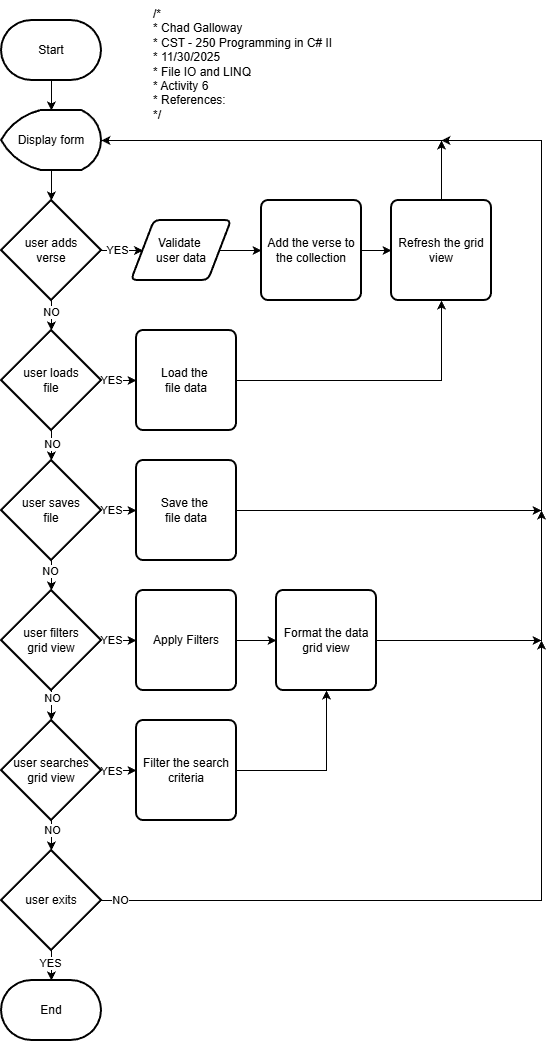

The diagram above was exported from draw.io. Its source (the exported page's mxGraphModel, read from the mxfile embedded in the PNG):
<mxGraphModel dx="1501" dy="782" grid="1" gridSize="10" guides="1" tooltips="1" connect="1" arrows="1" fold="1" page="1" pageScale="1" pageWidth="827" pageHeight="1169" math="0" shadow="0">
  <root>
    <mxCell id="WIyWlLk6GJQsqaUBKTNV-0" />
    <mxCell id="WIyWlLk6GJQsqaUBKTNV-1" parent="WIyWlLk6GJQsqaUBKTNV-0" />
    <mxCell id="-d55yYXe8lKjTn4Bo6xt-0" parent="WIyWlLk6GJQsqaUBKTNV-1" style="text;whiteSpace=wrap;html=1;" value="/* &#10; * Chad Galloway &#10; * CST - 250 Programming in C# II &#10; * 11/30/2025 &#10; * File IO and LINQ &#10; * Activity 6 &#10; * References: &#10; */" vertex="1">
      <mxGeometry height="140" width="210" x="180" y="10" as="geometry" />
    </mxCell>
    <mxCell id="-d55yYXe8lKjTn4Bo6xt-10" edge="1" parent="WIyWlLk6GJQsqaUBKTNV-1" source="-d55yYXe8lKjTn4Bo6xt-1" style="edgeStyle=orthogonalEdgeStyle;rounded=0;orthogonalLoop=1;jettySize=auto;html=1;" target="-d55yYXe8lKjTn4Bo6xt-2" value="">
      <mxGeometry relative="1" as="geometry" />
    </mxCell>
    <mxCell id="-d55yYXe8lKjTn4Bo6xt-1" parent="WIyWlLk6GJQsqaUBKTNV-1" style="strokeWidth=2;html=1;shape=mxgraph.flowchart.terminator;whiteSpace=wrap;" value="Start" vertex="1">
      <mxGeometry height="60" width="100" x="30" y="30" as="geometry" />
    </mxCell>
    <mxCell id="-d55yYXe8lKjTn4Bo6xt-11" edge="1" parent="WIyWlLk6GJQsqaUBKTNV-1" source="-d55yYXe8lKjTn4Bo6xt-2" style="edgeStyle=orthogonalEdgeStyle;rounded=0;orthogonalLoop=1;jettySize=auto;html=1;" target="-d55yYXe8lKjTn4Bo6xt-3" value="">
      <mxGeometry relative="1" as="geometry" />
    </mxCell>
    <mxCell id="-d55yYXe8lKjTn4Bo6xt-2" parent="WIyWlLk6GJQsqaUBKTNV-1" style="strokeWidth=2;html=1;shape=mxgraph.flowchart.display;whiteSpace=wrap;" value="Display form" vertex="1">
      <mxGeometry height="60" width="100" x="30" y="120" as="geometry" />
    </mxCell>
    <mxCell id="-d55yYXe8lKjTn4Bo6xt-12" edge="1" parent="WIyWlLk6GJQsqaUBKTNV-1" source="-d55yYXe8lKjTn4Bo6xt-3" style="edgeStyle=orthogonalEdgeStyle;rounded=0;orthogonalLoop=1;jettySize=auto;html=1;" target="-d55yYXe8lKjTn4Bo6xt-4" value="">
      <mxGeometry relative="1" as="geometry" />
    </mxCell>
    <mxCell id="-d55yYXe8lKjTn4Bo6xt-46" connectable="0" parent="-d55yYXe8lKjTn4Bo6xt-12" style="edgeLabel;html=1;align=center;verticalAlign=middle;resizable=0;points=[];" value="NO" vertex="1">
      <mxGeometry relative="1" x="0.1326" as="geometry">
        <mxPoint as="offset" />
      </mxGeometry>
    </mxCell>
    <mxCell id="-d55yYXe8lKjTn4Bo6xt-30" edge="1" parent="WIyWlLk6GJQsqaUBKTNV-1" source="-d55yYXe8lKjTn4Bo6xt-3" style="edgeStyle=orthogonalEdgeStyle;rounded=0;orthogonalLoop=1;jettySize=auto;html=1;" target="-d55yYXe8lKjTn4Bo6xt-28" value="">
      <mxGeometry relative="1" as="geometry" />
    </mxCell>
    <mxCell id="-d55yYXe8lKjTn4Bo6xt-45" connectable="0" parent="-d55yYXe8lKjTn4Bo6xt-30" style="edgeLabel;html=1;align=center;verticalAlign=middle;resizable=0;points=[];" value="YES" vertex="1">
      <mxGeometry relative="1" x="0.1485" y="1" as="geometry">
        <mxPoint as="offset" />
      </mxGeometry>
    </mxCell>
    <mxCell id="-d55yYXe8lKjTn4Bo6xt-3" parent="WIyWlLk6GJQsqaUBKTNV-1" style="strokeWidth=2;html=1;shape=mxgraph.flowchart.decision;whiteSpace=wrap;" value="user adds&lt;div&gt;verse&lt;/div&gt;" vertex="1">
      <mxGeometry height="100" width="100" x="30" y="210" as="geometry" />
    </mxCell>
    <mxCell id="-d55yYXe8lKjTn4Bo6xt-13" edge="1" parent="WIyWlLk6GJQsqaUBKTNV-1" source="-d55yYXe8lKjTn4Bo6xt-4" style="edgeStyle=orthogonalEdgeStyle;rounded=0;orthogonalLoop=1;jettySize=auto;html=1;" target="-d55yYXe8lKjTn4Bo6xt-5" value="">
      <mxGeometry relative="1" as="geometry" />
    </mxCell>
    <mxCell id="-d55yYXe8lKjTn4Bo6xt-52" connectable="0" parent="-d55yYXe8lKjTn4Bo6xt-13" style="edgeLabel;html=1;align=center;verticalAlign=middle;resizable=0;points=[];" value="NO" vertex="1">
      <mxGeometry relative="1" x="0.0695" y="-1" as="geometry">
        <mxPoint as="offset" />
      </mxGeometry>
    </mxCell>
    <mxCell id="-d55yYXe8lKjTn4Bo6xt-26" edge="1" parent="WIyWlLk6GJQsqaUBKTNV-1" source="-d55yYXe8lKjTn4Bo6xt-4" style="edgeStyle=orthogonalEdgeStyle;rounded=0;orthogonalLoop=1;jettySize=auto;html=1;" target="-d55yYXe8lKjTn4Bo6xt-19" value="">
      <mxGeometry relative="1" as="geometry" />
    </mxCell>
    <mxCell id="-d55yYXe8lKjTn4Bo6xt-53" connectable="0" parent="-d55yYXe8lKjTn4Bo6xt-26" style="edgeLabel;html=1;align=center;verticalAlign=middle;resizable=0;points=[];" value="YES" vertex="1">
      <mxGeometry relative="1" x="-0.5558" y="1" as="geometry">
        <mxPoint as="offset" />
      </mxGeometry>
    </mxCell>
    <mxCell id="-d55yYXe8lKjTn4Bo6xt-4" parent="WIyWlLk6GJQsqaUBKTNV-1" style="strokeWidth=2;html=1;shape=mxgraph.flowchart.decision;whiteSpace=wrap;" value="user loads&lt;div&gt;file&lt;/div&gt;" vertex="1">
      <mxGeometry height="100" width="100" x="30" y="340" as="geometry" />
    </mxCell>
    <mxCell id="-d55yYXe8lKjTn4Bo6xt-14" edge="1" parent="WIyWlLk6GJQsqaUBKTNV-1" source="-d55yYXe8lKjTn4Bo6xt-5" style="edgeStyle=orthogonalEdgeStyle;rounded=0;orthogonalLoop=1;jettySize=auto;html=1;" target="-d55yYXe8lKjTn4Bo6xt-6" value="">
      <mxGeometry relative="1" as="geometry" />
    </mxCell>
    <mxCell id="-d55yYXe8lKjTn4Bo6xt-51" connectable="0" parent="-d55yYXe8lKjTn4Bo6xt-14" style="edgeLabel;html=1;align=center;verticalAlign=middle;resizable=0;points=[];" value="NO" vertex="1">
      <mxGeometry relative="1" x="-0.5747" y="-1" as="geometry">
        <mxPoint as="offset" />
      </mxGeometry>
    </mxCell>
    <mxCell id="-d55yYXe8lKjTn4Bo6xt-25" edge="1" parent="WIyWlLk6GJQsqaUBKTNV-1" source="-d55yYXe8lKjTn4Bo6xt-5" style="edgeStyle=orthogonalEdgeStyle;rounded=0;orthogonalLoop=1;jettySize=auto;html=1;" target="-d55yYXe8lKjTn4Bo6xt-20" value="">
      <mxGeometry relative="1" as="geometry" />
    </mxCell>
    <mxCell id="-d55yYXe8lKjTn4Bo6xt-54" connectable="0" parent="-d55yYXe8lKjTn4Bo6xt-25" style="edgeLabel;html=1;align=center;verticalAlign=middle;resizable=0;points=[];" value="YES" vertex="1">
      <mxGeometry relative="1" x="-0.5979" y="1" as="geometry">
        <mxPoint as="offset" />
      </mxGeometry>
    </mxCell>
    <mxCell id="-d55yYXe8lKjTn4Bo6xt-5" parent="WIyWlLk6GJQsqaUBKTNV-1" style="strokeWidth=2;html=1;shape=mxgraph.flowchart.decision;whiteSpace=wrap;" value="user saves&lt;div&gt;file&lt;/div&gt;" vertex="1">
      <mxGeometry height="100" width="100" x="30" y="470" as="geometry" />
    </mxCell>
    <mxCell id="-d55yYXe8lKjTn4Bo6xt-15" edge="1" parent="WIyWlLk6GJQsqaUBKTNV-1" source="-d55yYXe8lKjTn4Bo6xt-6" style="edgeStyle=orthogonalEdgeStyle;rounded=0;orthogonalLoop=1;jettySize=auto;html=1;" target="-d55yYXe8lKjTn4Bo6xt-7" value="">
      <mxGeometry relative="1" as="geometry" />
    </mxCell>
    <mxCell id="-d55yYXe8lKjTn4Bo6xt-50" connectable="0" parent="-d55yYXe8lKjTn4Bo6xt-15" style="edgeLabel;html=1;align=center;verticalAlign=middle;resizable=0;points=[];" value="NO" vertex="1">
      <mxGeometry relative="1" x="-0.7221" y="1" as="geometry">
        <mxPoint as="offset" />
      </mxGeometry>
    </mxCell>
    <mxCell id="-d55yYXe8lKjTn4Bo6xt-24" edge="1" parent="WIyWlLk6GJQsqaUBKTNV-1" source="-d55yYXe8lKjTn4Bo6xt-6" style="edgeStyle=orthogonalEdgeStyle;rounded=0;orthogonalLoop=1;jettySize=auto;html=1;" target="-d55yYXe8lKjTn4Bo6xt-21" value="">
      <mxGeometry relative="1" as="geometry" />
    </mxCell>
    <mxCell id="-d55yYXe8lKjTn4Bo6xt-55" connectable="0" parent="-d55yYXe8lKjTn4Bo6xt-24" style="edgeLabel;html=1;align=center;verticalAlign=middle;resizable=0;points=[];" value="YES" vertex="1">
      <mxGeometry relative="1" x="-0.5558" y="1" as="geometry">
        <mxPoint as="offset" />
      </mxGeometry>
    </mxCell>
    <mxCell id="-d55yYXe8lKjTn4Bo6xt-6" parent="WIyWlLk6GJQsqaUBKTNV-1" style="strokeWidth=2;html=1;shape=mxgraph.flowchart.decision;whiteSpace=wrap;" value="user filters&lt;div&gt;grid view&lt;/div&gt;" vertex="1">
      <mxGeometry height="100" width="100" x="30" y="600" as="geometry" />
    </mxCell>
    <mxCell id="-d55yYXe8lKjTn4Bo6xt-16" edge="1" parent="WIyWlLk6GJQsqaUBKTNV-1" source="-d55yYXe8lKjTn4Bo6xt-7" style="edgeStyle=orthogonalEdgeStyle;rounded=0;orthogonalLoop=1;jettySize=auto;html=1;" target="-d55yYXe8lKjTn4Bo6xt-8" value="">
      <mxGeometry relative="1" as="geometry" />
    </mxCell>
    <mxCell id="-d55yYXe8lKjTn4Bo6xt-49" connectable="0" parent="-d55yYXe8lKjTn4Bo6xt-16" style="edgeLabel;html=1;align=center;verticalAlign=middle;resizable=0;points=[];" value="NO" vertex="1">
      <mxGeometry relative="1" x="-0.6168" y="1" as="geometry">
        <mxPoint as="offset" />
      </mxGeometry>
    </mxCell>
    <mxCell id="-d55yYXe8lKjTn4Bo6xt-23" edge="1" parent="WIyWlLk6GJQsqaUBKTNV-1" source="-d55yYXe8lKjTn4Bo6xt-7" style="edgeStyle=orthogonalEdgeStyle;rounded=0;orthogonalLoop=1;jettySize=auto;html=1;" target="-d55yYXe8lKjTn4Bo6xt-22" value="">
      <mxGeometry relative="1" as="geometry" />
    </mxCell>
    <mxCell id="-d55yYXe8lKjTn4Bo6xt-56" connectable="0" parent="-d55yYXe8lKjTn4Bo6xt-23" style="edgeLabel;html=1;align=center;verticalAlign=middle;resizable=0;points=[];" value="YES" vertex="1">
      <mxGeometry relative="1" x="-0.5558" as="geometry">
        <mxPoint as="offset" />
      </mxGeometry>
    </mxCell>
    <mxCell id="-d55yYXe8lKjTn4Bo6xt-7" parent="WIyWlLk6GJQsqaUBKTNV-1" style="strokeWidth=2;html=1;shape=mxgraph.flowchart.decision;whiteSpace=wrap;" value="user searches&lt;div&gt;grid view&lt;/div&gt;" vertex="1">
      <mxGeometry height="100" width="100" x="30" y="730" as="geometry" />
    </mxCell>
    <mxCell id="-d55yYXe8lKjTn4Bo6xt-17" edge="1" parent="WIyWlLk6GJQsqaUBKTNV-1" source="-d55yYXe8lKjTn4Bo6xt-8" style="edgeStyle=orthogonalEdgeStyle;rounded=0;orthogonalLoop=1;jettySize=auto;html=1;" target="-d55yYXe8lKjTn4Bo6xt-9" value="">
      <mxGeometry relative="1" as="geometry" />
    </mxCell>
    <mxCell id="-d55yYXe8lKjTn4Bo6xt-47" connectable="0" parent="-d55yYXe8lKjTn4Bo6xt-17" style="edgeLabel;html=1;align=center;verticalAlign=middle;resizable=0;points=[];" value="YES" vertex="1">
      <mxGeometry relative="1" x="0.1116" y="1" as="geometry">
        <mxPoint as="offset" />
      </mxGeometry>
    </mxCell>
    <mxCell id="-d55yYXe8lKjTn4Bo6xt-43" edge="1" parent="WIyWlLk6GJQsqaUBKTNV-1" source="-d55yYXe8lKjTn4Bo6xt-8" style="edgeStyle=orthogonalEdgeStyle;rounded=0;orthogonalLoop=1;jettySize=auto;html=1;">
      <mxGeometry relative="1" as="geometry">
        <mxPoint x="570" y="650" as="targetPoint" />
      </mxGeometry>
    </mxCell>
    <mxCell id="-d55yYXe8lKjTn4Bo6xt-48" connectable="0" parent="-d55yYXe8lKjTn4Bo6xt-43" style="edgeLabel;html=1;align=center;verticalAlign=middle;resizable=0;points=[];" value="NO" vertex="1">
      <mxGeometry relative="1" x="-0.9472" y="1" as="geometry">
        <mxPoint as="offset" />
      </mxGeometry>
    </mxCell>
    <mxCell id="-d55yYXe8lKjTn4Bo6xt-8" parent="WIyWlLk6GJQsqaUBKTNV-1" style="strokeWidth=2;html=1;shape=mxgraph.flowchart.decision;whiteSpace=wrap;" value="user exits" vertex="1">
      <mxGeometry height="100" width="100" x="30" y="860" as="geometry" />
    </mxCell>
    <mxCell id="-d55yYXe8lKjTn4Bo6xt-9" parent="WIyWlLk6GJQsqaUBKTNV-1" style="strokeWidth=2;html=1;shape=mxgraph.flowchart.terminator;whiteSpace=wrap;" value="End" vertex="1">
      <mxGeometry height="60" width="100" x="30" y="990" as="geometry" />
    </mxCell>
    <mxCell id="-d55yYXe8lKjTn4Bo6xt-35" edge="1" parent="WIyWlLk6GJQsqaUBKTNV-1" source="-d55yYXe8lKjTn4Bo6xt-19" style="edgeStyle=orthogonalEdgeStyle;rounded=0;orthogonalLoop=1;jettySize=auto;html=1;entryX=0.5;entryY=1;entryDx=0;entryDy=0;" target="-d55yYXe8lKjTn4Bo6xt-32">
      <mxGeometry relative="1" as="geometry" />
    </mxCell>
    <mxCell id="-d55yYXe8lKjTn4Bo6xt-19" parent="WIyWlLk6GJQsqaUBKTNV-1" style="rounded=1;whiteSpace=wrap;html=1;absoluteArcSize=1;arcSize=14;strokeWidth=2;" value="Load the&amp;nbsp;&lt;div&gt;file data&lt;/div&gt;" vertex="1">
      <mxGeometry height="100" width="100" x="165" y="340" as="geometry" />
    </mxCell>
    <mxCell id="-d55yYXe8lKjTn4Bo6xt-36" edge="1" parent="WIyWlLk6GJQsqaUBKTNV-1" source="-d55yYXe8lKjTn4Bo6xt-20" style="edgeStyle=orthogonalEdgeStyle;rounded=0;orthogonalLoop=1;jettySize=auto;html=1;">
      <mxGeometry relative="1" as="geometry">
        <Array as="points">
          <mxPoint x="570" y="520" />
          <mxPoint x="570" y="150" />
        </Array>
        <mxPoint x="470" y="150" as="targetPoint" />
      </mxGeometry>
    </mxCell>
    <mxCell id="-d55yYXe8lKjTn4Bo6xt-41" edge="1" parent="WIyWlLk6GJQsqaUBKTNV-1" source="-d55yYXe8lKjTn4Bo6xt-20" style="edgeStyle=orthogonalEdgeStyle;rounded=0;orthogonalLoop=1;jettySize=auto;html=1;">
      <mxGeometry relative="1" as="geometry">
        <mxPoint x="570" y="520" as="targetPoint" />
      </mxGeometry>
    </mxCell>
    <mxCell id="-d55yYXe8lKjTn4Bo6xt-20" parent="WIyWlLk6GJQsqaUBKTNV-1" style="rounded=1;whiteSpace=wrap;html=1;absoluteArcSize=1;arcSize=14;strokeWidth=2;" value="Save the&amp;nbsp;&lt;div&gt;file data&lt;/div&gt;" vertex="1">
      <mxGeometry height="100" width="100" x="165" y="470" as="geometry" />
    </mxCell>
    <mxCell id="-d55yYXe8lKjTn4Bo6xt-39" edge="1" parent="WIyWlLk6GJQsqaUBKTNV-1" source="-d55yYXe8lKjTn4Bo6xt-21" style="edgeStyle=orthogonalEdgeStyle;rounded=0;orthogonalLoop=1;jettySize=auto;html=1;" target="-d55yYXe8lKjTn4Bo6xt-38" value="">
      <mxGeometry relative="1" as="geometry" />
    </mxCell>
    <mxCell id="-d55yYXe8lKjTn4Bo6xt-21" parent="WIyWlLk6GJQsqaUBKTNV-1" style="rounded=1;whiteSpace=wrap;html=1;absoluteArcSize=1;arcSize=14;strokeWidth=2;" value="Apply Filters" vertex="1">
      <mxGeometry height="100" width="100" x="165" y="600" as="geometry" />
    </mxCell>
    <mxCell id="-d55yYXe8lKjTn4Bo6xt-42" edge="1" parent="WIyWlLk6GJQsqaUBKTNV-1" source="-d55yYXe8lKjTn4Bo6xt-22" style="edgeStyle=orthogonalEdgeStyle;rounded=0;orthogonalLoop=1;jettySize=auto;html=1;entryX=0.5;entryY=1;entryDx=0;entryDy=0;" target="-d55yYXe8lKjTn4Bo6xt-38">
      <mxGeometry relative="1" as="geometry" />
    </mxCell>
    <mxCell id="-d55yYXe8lKjTn4Bo6xt-22" parent="WIyWlLk6GJQsqaUBKTNV-1" style="rounded=1;whiteSpace=wrap;html=1;absoluteArcSize=1;arcSize=14;strokeWidth=2;" value="Filter the search criteria" vertex="1">
      <mxGeometry height="100" width="100" x="165" y="730" as="geometry" />
    </mxCell>
    <mxCell id="-d55yYXe8lKjTn4Bo6xt-31" edge="1" parent="WIyWlLk6GJQsqaUBKTNV-1" source="-d55yYXe8lKjTn4Bo6xt-28" style="edgeStyle=orthogonalEdgeStyle;rounded=0;orthogonalLoop=1;jettySize=auto;html=1;" target="-d55yYXe8lKjTn4Bo6xt-29" value="">
      <mxGeometry relative="1" as="geometry" />
    </mxCell>
    <mxCell id="-d55yYXe8lKjTn4Bo6xt-28" parent="WIyWlLk6GJQsqaUBKTNV-1" style="shape=parallelogram;html=1;strokeWidth=2;perimeter=parallelogramPerimeter;whiteSpace=wrap;rounded=1;arcSize=12;size=0.23;" value="Validate&amp;nbsp;&lt;div&gt;user data&lt;/div&gt;" vertex="1">
      <mxGeometry height="60" width="100" x="160" y="230" as="geometry" />
    </mxCell>
    <mxCell id="-d55yYXe8lKjTn4Bo6xt-33" edge="1" parent="WIyWlLk6GJQsqaUBKTNV-1" source="-d55yYXe8lKjTn4Bo6xt-29" style="edgeStyle=orthogonalEdgeStyle;rounded=0;orthogonalLoop=1;jettySize=auto;html=1;" target="-d55yYXe8lKjTn4Bo6xt-32" value="">
      <mxGeometry relative="1" as="geometry" />
    </mxCell>
    <mxCell id="-d55yYXe8lKjTn4Bo6xt-29" parent="WIyWlLk6GJQsqaUBKTNV-1" style="rounded=1;whiteSpace=wrap;html=1;absoluteArcSize=1;arcSize=14;strokeWidth=2;" value="Add the verse to the collection" vertex="1">
      <mxGeometry height="100" width="100" x="290" y="210" as="geometry" />
    </mxCell>
    <mxCell id="-d55yYXe8lKjTn4Bo6xt-34" edge="1" parent="WIyWlLk6GJQsqaUBKTNV-1" source="-d55yYXe8lKjTn4Bo6xt-32" style="edgeStyle=orthogonalEdgeStyle;rounded=0;orthogonalLoop=1;jettySize=auto;html=1;entryX=1;entryY=0.5;entryDx=0;entryDy=0;entryPerimeter=0;" target="-d55yYXe8lKjTn4Bo6xt-2">
      <mxGeometry relative="1" as="geometry">
        <Array as="points">
          <mxPoint x="470" y="150" />
        </Array>
        <mxPoint x="430" y="150" as="targetPoint" />
      </mxGeometry>
    </mxCell>
    <mxCell id="-d55yYXe8lKjTn4Bo6xt-37" edge="1" parent="WIyWlLk6GJQsqaUBKTNV-1" source="-d55yYXe8lKjTn4Bo6xt-32" style="edgeStyle=orthogonalEdgeStyle;rounded=0;orthogonalLoop=1;jettySize=auto;html=1;">
      <mxGeometry relative="1" as="geometry">
        <mxPoint x="470" y="150" as="targetPoint" />
      </mxGeometry>
    </mxCell>
    <mxCell id="-d55yYXe8lKjTn4Bo6xt-32" parent="WIyWlLk6GJQsqaUBKTNV-1" style="rounded=1;whiteSpace=wrap;html=1;absoluteArcSize=1;arcSize=14;strokeWidth=2;" value="Refresh the grid view" vertex="1">
      <mxGeometry height="100" width="100" x="420" y="210" as="geometry" />
    </mxCell>
    <mxCell id="-d55yYXe8lKjTn4Bo6xt-40" edge="1" parent="WIyWlLk6GJQsqaUBKTNV-1" source="-d55yYXe8lKjTn4Bo6xt-38" style="edgeStyle=orthogonalEdgeStyle;rounded=0;orthogonalLoop=1;jettySize=auto;html=1;">
      <mxGeometry relative="1" as="geometry">
        <mxPoint x="570" y="520" as="targetPoint" />
      </mxGeometry>
    </mxCell>
    <mxCell id="-d55yYXe8lKjTn4Bo6xt-44" edge="1" parent="WIyWlLk6GJQsqaUBKTNV-1" source="-d55yYXe8lKjTn4Bo6xt-38" style="edgeStyle=orthogonalEdgeStyle;rounded=0;orthogonalLoop=1;jettySize=auto;html=1;">
      <mxGeometry relative="1" as="geometry">
        <mxPoint x="570" y="650" as="targetPoint" />
      </mxGeometry>
    </mxCell>
    <mxCell id="-d55yYXe8lKjTn4Bo6xt-38" parent="WIyWlLk6GJQsqaUBKTNV-1" style="rounded=1;whiteSpace=wrap;html=1;absoluteArcSize=1;arcSize=14;strokeWidth=2;" value="Format the data grid view" vertex="1">
      <mxGeometry height="100" width="100" x="305" y="600" as="geometry" />
    </mxCell>
  </root>
</mxGraphModel>